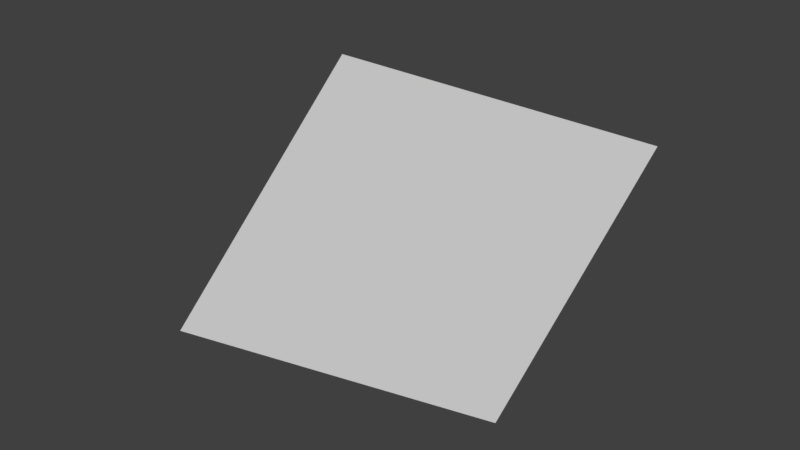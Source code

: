 # Source: conventioncenter.blend  (saved by Blender 2.79.0; exported with 4.5.12 LTS)
import bpy
from mathutils import Matrix  # noqa: F401  (used for matrix-valued properties, if any)

bpy.ops.wm.read_factory_settings(use_empty=True)
scene = bpy.context.scene
scene.name = 'Scene'

# ---- collections
col_collection_1 = bpy.data.collections.new('Collection 1'); scene.collection.children.link(col_collection_1)

# ---- world
world_world = bpy.data.worlds.new('World'); scene.world = world_world
world_world.color = (0.05088, 0.05088, 0.05088)
world_world.use_sun_shadow = False
world_world.sun_shadow_jitter_overblur = 0.0
world_world.cycles.sampling_method = 'MANUAL'

# ---- cameras
cam_camera_003 = bpy.data.cameras.new('Camera.003')
cam_camera_003.type = 'ORTHO'
cam_camera_003.clip_end = 500.0
cam_camera_003.lens = 35.0
cam_camera_003.sensor_width = 32.0
cam_camera_003.sensor_height = 18.0
cam_camera_003.ortho_scale = 150.0
cam_camera_003.show_passepartout = False
cam_camera_003.dof.focus_distance = 0.0
cam_camera_003.dof.aperture_fstop = 128.0
cam_camera_002 = bpy.data.cameras.new('Camera.002')
cam_camera_002.type = 'ORTHO'
cam_camera_002.clip_end = 500.0
cam_camera_002.lens = 35.0
cam_camera_002.sensor_width = 32.0
cam_camera_002.sensor_height = 18.0
cam_camera_002.ortho_scale = 150.0
cam_camera_002.show_passepartout = False
cam_camera_002.dof.focus_distance = 0.0
cam_camera_002.dof.aperture_fstop = 128.0
cam_camera_001 = bpy.data.cameras.new('Camera.001')
cam_camera_001.type = 'ORTHO'
cam_camera_001.clip_end = 500.0
cam_camera_001.lens = 35.0
cam_camera_001.sensor_width = 32.0
cam_camera_001.sensor_height = 18.0
cam_camera_001.ortho_scale = 150.0
cam_camera_001.show_passepartout = False
cam_camera_001.dof.focus_distance = 0.0
cam_camera_001.dof.aperture_fstop = 128.0
cam_camera = bpy.data.cameras.new('Camera')
cam_camera.type = 'ORTHO'
cam_camera.clip_end = 500.0
cam_camera.lens = 35.0
cam_camera.sensor_width = 32.0
cam_camera.sensor_height = 18.0
cam_camera.ortho_scale = 150.0
cam_camera.show_passepartout = False
cam_camera.dof.focus_distance = 0.0
cam_camera.dof.aperture_fstop = 128.0

# ---- meshes
me_plane_001 = bpy.data.meshes.new('Plane.001')
me_plane_001.from_pydata([(-32.09, -16.0, 0.0), (31.88, -16.0, 0.0), (-32.09, 63.42, 0.0), (31.88, 63.42, 0.0), (31.88, -3.844, 0.0), (-32.09, -3.844, 0.0), (-0.108, 63.42, 0.0), (-0.108, -3.844, 0.0), (-0.108, -16.0, 0.0)], [], [(0, 8, 7, 5), (5, 7, 6, 2), (6, 7, 4, 3), (7, 8, 1, 4)])
me_plane_001.use_remesh_preserve_volume = False
me_plane_001.use_remesh_preserve_attributes = False
me_plane_001.use_mirror_vertex_groups = False
me_plane_001.update()

# ---- objects
ob_plane = bpy.data.objects.new('Plane', me_plane_001)
ob_trimetricleft = bpy.data.objects.new('TrimetricLeft', cam_camera_003)
ob_referenceleft = bpy.data.objects.new('ReferenceLeft', None)
ob_trimetricback = bpy.data.objects.new('TrimetricBack', cam_camera_002)
ob_referenceback = bpy.data.objects.new('ReferenceBack', None)
ob_trimetricright = bpy.data.objects.new('TrimetricRight', cam_camera_001)
ob_referenceright = bpy.data.objects.new('ReferenceRight', None)
ob_trimetricfront = bpy.data.objects.new('TrimetricFront', cam_camera)
ob_referencefront = bpy.data.objects.new('ReferenceFront', None)

# ---- transforms, parenting, visibility, modifiers, constraints
ob_plane.location = (0.0, -15.58, 0.0)
ob_plane.lineart.crease_threshold = 0.0
ob_trimetricleft.location = (-110.0, -45.0, 130.0)
ob_trimetricleft.rotation_euler = (0.7854, 0.0, 5.105)
ob_trimetricleft.lock_rotations_4d = False
ob_trimetricleft.empty_display_type = 'ARROWS'
ob_trimetricleft.color = (0.0, 0.0, 0.0, 0.0)
ob_trimetricleft.hide_viewport = True
ob_trimetricleft.display_type = 'WIRE'
ob_trimetricleft.lineart.crease_threshold = 0.0
ob_referenceleft.parent = ob_trimetricleft
ob_referenceleft.matrix_parent_inverse = Matrix(((0.9239, 0.3827, 1.595e-08, 0.4007), (-0.2706, 0.6533, 0.7071, 0.857), (0.2706, -0.6533, 0.7071, -186.6), (0.0, 0.0, 0.0, 1.0)))
ob_referenceleft.location = (-7.369, -169.1, 80.42)
ob_referenceleft.rotation_euler = (0.7854, 0.0, 0.3927)
ob_referenceleft.scale = (158.0, 158.0, 1.0)
ob_referenceleft.empty_display_type = 'IMAGE'
ob_referenceleft.empty_image_offset = (0.0, 0.0)
ob_referenceleft.color = (1.0, 1.0, 1.0, 0.3)
ob_referenceleft.show_transparent = True
ob_referenceleft.lineart.crease_threshold = 0.0
ob_trimetricback.location = (-45.0, 110.0, 130.0)
ob_trimetricback.rotation_euler = (0.7854, 0.0, 3.534)
ob_trimetricback.lock_rotations_4d = False
ob_trimetricback.empty_display_type = 'ARROWS'
ob_trimetricback.color = (0.0, 0.0, 0.0, 0.0)
ob_trimetricback.hide_viewport = True
ob_trimetricback.display_type = 'WIRE'
ob_trimetricback.lineart.crease_threshold = 0.0
ob_referenceback.parent = ob_trimetricback
ob_referenceback.matrix_parent_inverse = Matrix(((0.9239, 0.3827, 1.595e-08, 0.4007), (-0.2706, 0.6533, 0.7071, 0.857), (0.2706, -0.6533, 0.7071, -186.6), (0.0, 0.0, 0.0, 1.0)))
ob_referenceback.location = (12.91, -172.7, 80.42)
ob_referenceback.rotation_euler = (0.7854, 0.0, 0.3927)
ob_referenceback.scale = (115.0, 115.0, 1.0)
ob_referenceback.empty_display_type = 'IMAGE'
ob_referenceback.empty_image_offset = (0.0, 0.0)
ob_referenceback.color = (1.0, 1.0, 1.0, 0.3)
ob_referenceback.show_transparent = True
ob_referenceback.lineart.crease_threshold = 0.0
ob_trimetricright.location = (110.0, 45.0, 130.0)
ob_trimetricright.rotation_euler = (0.7854, 0.0, 1.963)
ob_trimetricright.lock_rotations_4d = False
ob_trimetricright.empty_display_type = 'ARROWS'
ob_trimetricright.color = (0.0, 0.0, 0.0, 0.0)
ob_trimetricright.hide_viewport = True
ob_trimetricright.display_type = 'WIRE'
ob_trimetricright.lineart.crease_threshold = 0.0
ob_referenceright.parent = ob_trimetricright
ob_referenceright.matrix_parent_inverse = Matrix(((0.9239, 0.3827, 1.595e-08, 0.4007), (-0.2706, 0.6533, 0.7071, 0.857), (0.2706, -0.6533, 0.7071, -186.6), (0.0, 0.0, 0.0, 1.0)))
ob_referenceright.location = (-23.37, -168.6, 80.42)
ob_referenceright.rotation_euler = (0.7854, 0.0, 0.3927)
ob_referenceright.scale = (158.0, 158.0, 1.0)
ob_referenceright.empty_display_type = 'IMAGE'
ob_referenceright.empty_image_offset = (0.0, 0.0)
ob_referenceright.color = (1.0, 1.0, 1.0, 0.3)
ob_referenceright.show_transparent = True
ob_referenceright.lineart.crease_threshold = 0.0
ob_trimetricfront.location = (45.0, -110.0, 130.0)
ob_trimetricfront.rotation_euler = (0.7854, 0.0, 0.3927)
ob_trimetricfront.lock_rotations_4d = False
ob_trimetricfront.empty_display_type = 'ARROWS'
ob_trimetricfront.color = (0.0, 0.0, 0.0, 0.0)
ob_trimetricfront.hide_viewport = True
ob_trimetricfront.display_type = 'WIRE'
ob_trimetricfront.lineart.crease_threshold = 0.0
ob_referencefront.parent = ob_trimetricfront
ob_referencefront.matrix_parent_inverse = Matrix(((0.9239, 0.3827, 1.595e-08, 0.4007), (-0.2706, 0.6533, 0.7071, 0.857), (0.2706, -0.6533, 0.7071, -186.6), (0.0, 0.0, 0.0, 1.0)))
ob_referencefront.location = (12.78, -188.8, 80.42)
ob_referencefront.rotation_euler = (0.7854, 0.0, 0.3927)
ob_referencefront.scale = (115.0, 115.0, 1.0)
ob_referencefront.empty_display_type = 'IMAGE'
ob_referencefront.empty_image_offset = (0.0, 0.0)
ob_referencefront.color = (1.0, 1.0, 1.0, 0.3)
ob_referencefront.show_transparent = True
ob_referencefront.lineart.crease_threshold = 0.0

# ---- collection membership
col_collection_1.objects.link(ob_plane)
col_collection_1.objects.link(ob_trimetricleft)
col_collection_1.objects.link(ob_referenceleft)
col_collection_1.objects.link(ob_trimetricback)
col_collection_1.objects.link(ob_referenceback)
col_collection_1.objects.link(ob_trimetricright)
col_collection_1.objects.link(ob_referenceright)
col_collection_1.objects.link(ob_trimetricfront)
col_collection_1.objects.link(ob_referencefront)

# ---- scene / render settings (as saved in the file)
scene.camera = ob_trimetricfront
scene.frame_start = 1; scene.frame_end = 250; scene.frame_set(1)
scene.render.engine = 'BLENDER_EEVEE_NEXT'
scene.render.resolution_percentage = 50
scene.render.dither_intensity = 0.0
scene.cycles.use_denoising = False
scene.cycles.samples = 128
scene.cycles.sampling_pattern = 'TABULATED_SOBOL'
scene.cycles.use_adaptive_sampling = False
scene.cycles.use_light_tree = False
scene.cycles.blur_glossy = 0.0
scene.cycles.sample_clamp_indirect = 0.0
scene.view_settings.view_transform = 'Standard'
bpy.context.view_layer.update()

# ---- added for rendering (the .blend has no usable light): sun
light_auto_sun = bpy.data.lights.new('AutoSun', 'SUN')
light_auto_sun.energy = 3.0
light_auto_sun.angle = 0.0523599
ob_auto_sun = bpy.data.objects.new('AutoSun', light_auto_sun)
scene.collection.objects.link(ob_auto_sun)
ob_auto_sun.rotation_euler = (0.872665, 0.174533, 0.523599)
bpy.context.view_layer.update()
